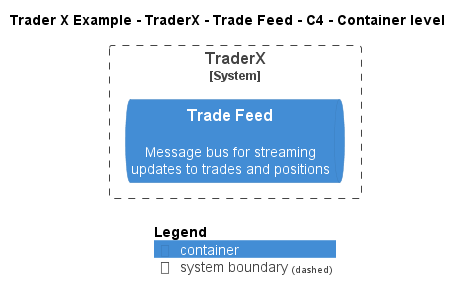

The diagram above was rendered by PlantUML. Its source (embedded in the PNG):
@startuml
!include ..\..\..\..\..\.c4s\C4_Container.puml

AddElementTag("c4interflow:lifecycle:new", $bgColor=green, $fontColor=#ffffff, $borderColor=green, $shadowing="False")
AddElementTag("c4interflow:lifecycle:changed", $bgColor=orange, $fontColor=#ffffff, $borderColor=orange, $shadowing="False")
AddElementTag("c4interflow:lifecycle:removed", $bgColor=red, $fontColor=#ffffff, $borderColor=red, $shadowing="False")

AddRelTag("c4interflow:lifecycle:new", $textColor=green, $lineColor=green)
AddRelTag("c4interflow:lifecycle:changed", $textColor=orange, $lineColor=orange)
AddRelTag("c4interflow:lifecycle:removed", $textColor=red, $lineColor=red)

SHOW_PERSON_PORTRAIT()
LAYOUT_TOP_DOWN()

skinparam linetype polyline

title Trader X Example - TraderX - Trade Feed - C4 - Container level


System_Boundary(TraderXExample.SoftwareSystems.TraderX, "TraderX") {
    ContainerQueue(TraderXExample.SoftwareSystems.TraderX.Containers.TradeFeed, "Trade Feed", "", "Message bus for streaming updates to trades and positions")
}



SHOW_LEGEND()
@enduml